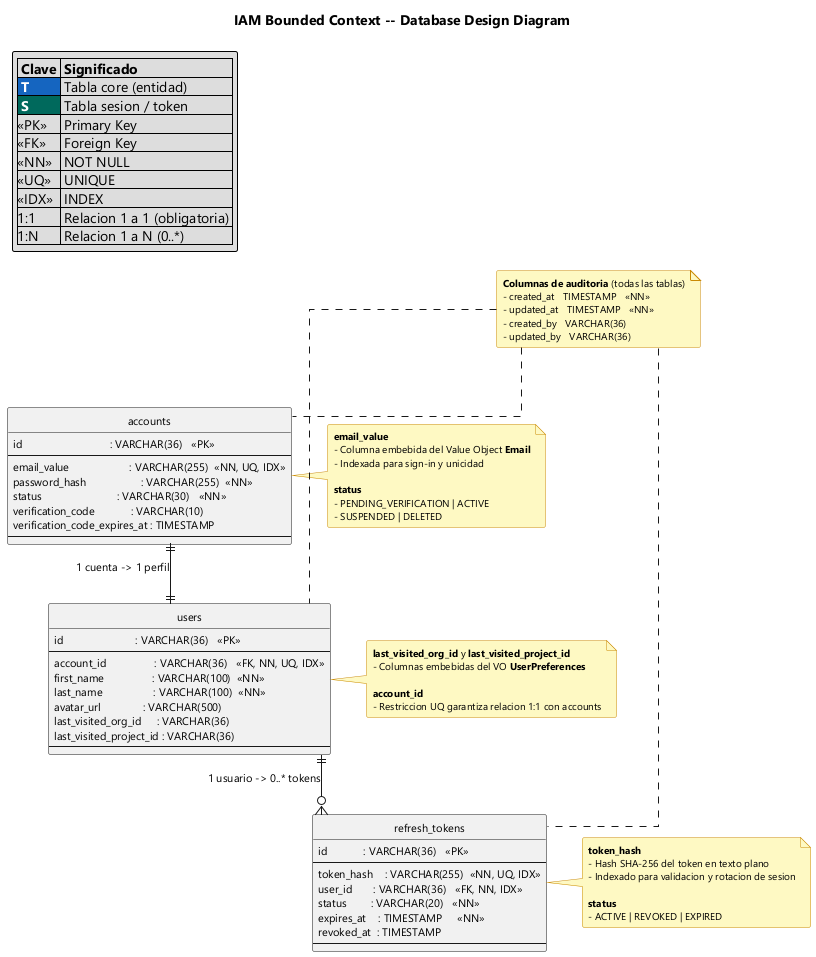

The diagram above was rendered by PlantUML. Its source (embedded in the PNG):
@startuml iam-database
!include ../styles/reqsai-database-style.puml

title IAM Bounded Context -- Database Design Diagram

' ── Legend ─────────────────────────────────────────────────────────
legend top left
  |= Clave |= Significado |
  |<$REQSAI_BLUE_800><color:#FFFFFF><b> T </b></color>| Tabla core (entidad) |
  |<$REQSAI_TEAL_800><color:#FFFFFF><b> S </b></color>| Tabla sesion / token |
  |<<PK>>| Primary Key |
  |<<FK>>| Foreign Key |
  |<<NN>>| NOT NULL |
  |<<UQ>>| UNIQUE |
  |<<IDX>>| INDEX |
  |1:1| Relacion 1 a 1 (obligatoria) |
  |1:N| Relacion 1 a N (0..*) |
endlegend

' ── Audit columns note ─────────────────────────────────────────────
note as auditNote
  <b>Columnas de auditoria</b> (todas las tablas)
  - created_at   TIMESTAMP   <<NN>>
  - updated_at   TIMESTAMP   <<NN>>
  - created_by   VARCHAR(36)
  - updated_by   VARCHAR(36)
end note

' ── Table: accounts ────────────────────────────────────────────────
CORE(accounts) {
  id                             : VARCHAR(36)   <<PK>>
  --
  email_value                    : VARCHAR(255)  <<NN, UQ, IDX>>
  password_hash                  : VARCHAR(255)  <<NN>>
  status                         : VARCHAR(30)   <<NN>>
    verification_code            : VARCHAR(10)
    verification_code_expires_at : TIMESTAMP
  --
}

note right of accounts
  <b>email_value</b>
  - Columna embebida del Value Object <b>Email</b>
  - Indexada para sign-in y unicidad

  <b>status</b>
  - PENDING_VERIFICATION | ACTIVE
  - SUSPENDED | DELETED
end note

' ── Table: users ───────────────────────────────────────────────────
CORE(users) {
  id                        : VARCHAR(36)   <<PK>>
  --
  account_id                : VARCHAR(36)   <<FK, NN, UQ, IDX>>
  first_name                : VARCHAR(100)  <<NN>>
  last_name                 : VARCHAR(100)  <<NN>>
    avatar_url              : VARCHAR(500)
    last_visited_org_id     : VARCHAR(36)
    last_visited_project_id : VARCHAR(36)
  --
}

note right of users
  <b>last_visited_org_id</b> y <b>last_visited_project_id</b>
  - Columnas embebidas del VO <b>UserPreferences</b>

  <b>account_id</b>
  - Restriccion UQ garantiza relacion 1:1 con accounts
end note

' ── Table: refresh_tokens ──────────────────────────────────────────
SESSION(refresh_tokens) {
  id            : VARCHAR(36)   <<PK>>
  --
  token_hash    : VARCHAR(255)  <<NN, UQ, IDX>>
  user_id       : VARCHAR(36)   <<FK, NN, IDX>>
  status        : VARCHAR(20)   <<NN>>
  expires_at    : TIMESTAMP     <<NN>>
    revoked_at  : TIMESTAMP
  --
}

note right of refresh_tokens
  <b>token_hash</b>
  - Hash SHA-256 del token en texto plano
  - Indexado para validacion y rotacion de sesion

  <b>status</b>
  - ACTIVE | REVOKED | EXPIRED
end note

' ── Relationships ───────────────────────────────────────────────────
accounts      ||--||  users          : "1 cuenta -> 1 perfil"
users         ||--o{  refresh_tokens : "1 usuario -> 0..* tokens"

auditNote  ..  accounts
auditNote  ..  users
auditNote  ..  refresh_tokens

@enduml